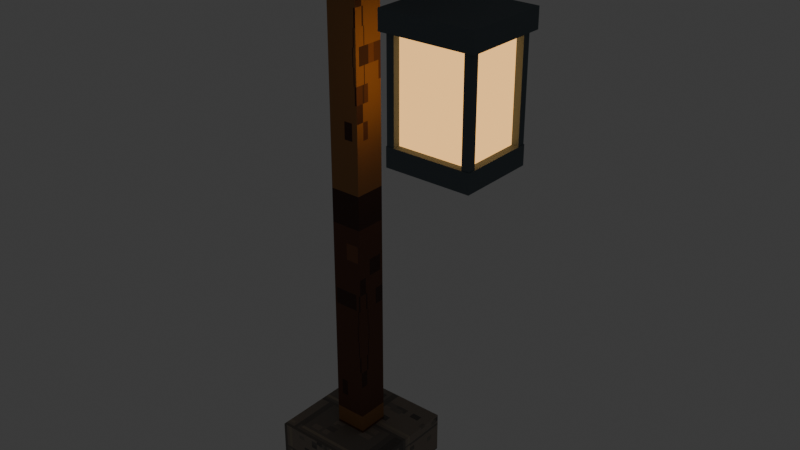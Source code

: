 # Source: lantern.blend  (saved by Blender 5.2.45; exported with 4.5.12 LTS)
import bpy
from mathutils import Matrix  # noqa: F401  (used for matrix-valued properties, if any)

bpy.ops.wm.read_factory_settings(use_empty=True)
scene = bpy.context.scene
scene.name = 'Scene'

# ---- collections
col_collection = bpy.data.collections.new('Collection'); scene.collection.children.link(col_collection)

# ---- images (referenced by path relative to the original .blend; pixels are not part of the script)
import os
ASSET_DIR = os.environ.get("B2B_ASSET_DIR", "")  # directory of the original .blend (textures are referenced by path, not embedded)
HERE = os.path.dirname(os.path.abspath(__file__))  # packed textures are extracted next to this script under _unpacked/

def load_image(name, relpath, width, height, colorspace="sRGB"):
    """Load a texture the original file referenced (path relative to the .blend, or extracted next to this script)."""
    p = next((c for c in (os.path.join(HERE, relpath), os.path.join(ASSET_DIR, relpath)) if relpath and os.path.exists(c)), "")
    if p:
        img = bpy.data.images.load(p, check_existing=True)
        img.name = name
    else:  # same state as the original file: an image datablock whose file is absent (Cycles renders it pink)
        img = bpy.data.images.new(name, width, height)
        img.source = "FILE"
        img.filepath = "//" + (relpath or name)
    img.colorspace_settings.name = colorspace
    return img
img_stone_png = load_image('stone.png', '_unpacked/stone.652242e2.png', 128, 128, 'sRGB')
img_wood_png = load_image('wood.png', '_unpacked/wood.2a434abf.png', 128, 128, 'sRGB')

# ---- materials (node trees are filled in below, after node groups)
mat_stone = bpy.data.materials.new('stone')
mat_stone.diffuse_color = (0.49, 0.46, 0.41, 1.0)
mat_wood = bpy.data.materials.new('wood')
mat_wood.diffuse_color = (0.3, 0.18, 0.11, 1.0)
mat_iron = bpy.data.materials.new('iron')
mat_iron.diffuse_color = (0.12, 0.15, 0.17, 1.0)
mat_glass = bpy.data.materials.new('glass')
mat_glass.diffuse_color = (1.0, 0.54, 0.17, 1.0)

# ---- material node trees
mat_stone.use_nodes = True; mat_stone.node_tree.nodes.clear()
_N = mat_stone.node_tree.nodes; _L = mat_stone.node_tree.links
n0 = _N.new('ShaderNodeBsdfPrincipled'); n0.name = 'Principled BSDF'; n0.location = (-200, 100)
n0.inputs[2].default_value = 0.85
n0.inputs[10].default_value = 0.005
n1 = _N.new('ShaderNodeOutputMaterial'); n1.name = 'Material Output'; n1.location = (200, 100)
n2 = _N.new('ShaderNodeTexImage'); n2.name = 'Image Texture'; n2.location = (0, 0)
n2.image = img_stone_png
n2.interpolation = 'Closest'
_L.new(n0.outputs[0], n1.inputs[0])
_L.new(n2.outputs[0], n0.inputs[0])
n1.is_active_output = True
mat_wood.use_nodes = True; mat_wood.node_tree.nodes.clear()
_N = mat_wood.node_tree.nodes; _L = mat_wood.node_tree.links
n0 = _N.new('ShaderNodeBsdfPrincipled'); n0.name = 'Principled BSDF'; n0.location = (-200, 100)
n0.inputs[2].default_value = 0.85
n0.inputs[10].default_value = 0.005
n1 = _N.new('ShaderNodeOutputMaterial'); n1.name = 'Material Output'; n1.location = (200, 100)
n2 = _N.new('ShaderNodeTexImage'); n2.name = 'Image Texture'; n2.location = (0, 0)
n2.image = img_wood_png
n2.interpolation = 'Closest'
_L.new(n0.outputs[0], n1.inputs[0])
_L.new(n2.outputs[0], n0.inputs[0])
n1.is_active_output = True
mat_iron.use_nodes = True; mat_iron.node_tree.nodes.clear()
_N = mat_iron.node_tree.nodes; _L = mat_iron.node_tree.links
n0 = _N.new('ShaderNodeBsdfPrincipled'); n0.name = 'Principled BSDF'; n0.location = (-200, 100)
n0.inputs[0].default_value = (0.12, 0.15, 0.17, 1.0)
n0.inputs[2].default_value = 0.85
n0.inputs[10].default_value = 0.005
n1 = _N.new('ShaderNodeOutputMaterial'); n1.name = 'Material Output'; n1.location = (200, 100)
_L.new(n0.outputs[0], n1.inputs[0])
n1.is_active_output = True
mat_glass.use_nodes = True; mat_glass.node_tree.nodes.clear()
_N = mat_glass.node_tree.nodes; _L = mat_glass.node_tree.links
n0 = _N.new('ShaderNodeBsdfPrincipled'); n0.name = 'Principled BSDF'; n0.location = (-200, 100)
n0.inputs[0].default_value = (1.0, 0.54, 0.17, 1.0)
n0.inputs[2].default_value = 0.85
n0.inputs[10].default_value = 0.005
n0.inputs[27].default_value = (1.0, 0.54, 0.17, 1.0)
n0.inputs[28].default_value = 1.4
n1 = _N.new('ShaderNodeOutputMaterial'); n1.name = 'Material Output'; n1.location = (200, 100)
_L.new(n0.outputs[0], n1.inputs[0])
n1.is_active_output = True

# ---- world
world_world = bpy.data.worlds.new('World'); scene.world = world_world
world_world.use_nodes = True; world_world.node_tree.nodes.clear()
_N = world_world.node_tree.nodes; _L = world_world.node_tree.links
n0 = _N.new('ShaderNodeOutputWorld'); n0.name = 'World Output'; n0.location = (200, 100)
n1 = _N.new('ShaderNodeBackground'); n1.name = 'Background'; n1.location = (-200, 100)
n1.inputs[0].default_value = (0.05088, 0.05088, 0.05088, 1.0)
_L.new(n1.outputs[0], n0.inputs[0])
n0.is_active_output = True
world_world.color = (0.05088, 0.05088, 0.05088)
world_world.sun_shadow_jitter_overblur = 0.0

# ---- meshes
me_cube_229 = bpy.data.meshes.new('Cube.229')
me_cube_229.from_pydata([(-0.26, -0.26, -0.1), (-0.26, -0.26, 0.1), (-0.26, 0.26, -0.1), (-0.26, 0.26, 0.1), (0.26, -0.26, -0.1), (0.26, -0.26, 0.1), (0.26, 0.26, -0.1), (0.26, 0.26, 0.1)], [], [(0, 1, 3, 2), (2, 3, 7, 6), (6, 7, 5, 4), (4, 5, 1, 0), (2, 6, 4, 0), (7, 3, 1, 5)])
_uv = me_cube_229.uv_layers.new(name='UVMap')
_uv.uv.foreach_set('vector', [0.375, 0.0, 0.625, 0.0, 0.625, 0.25, 0.375, 0.25, 0.375, 0.25, 0.625, 0.25, 0.625, 0.5, 0.375, 0.5, 0.375, 0.5, 0.625, 0.5, 0.625, 0.75, 0.375, 0.75, 0.375, 0.75, 0.625, 0.75, 0.625, 1.0, 0.375, 1.0, 0.125, 0.5, 0.375, 0.5, 0.375, 0.75, 0.125, 0.75, 0.625, 0.5, 0.875, 0.5, 0.875, 0.75, 0.625, 0.75])
me_cube_229.materials.append(mat_stone)
me_cube_229.update()
me_cube_230 = bpy.data.meshes.new('Cube.230')
me_cube_230.from_pydata([(-0.075, -0.075, -1.3), (-0.075, -0.075, 1.3), (-0.075, 0.075, -1.3), (-0.075, 0.075, 1.3), (0.075, -0.075, -1.3), (0.075, -0.075, 1.3), (0.075, 0.075, -1.3), (0.075, 0.075, 1.3)], [], [(0, 1, 3, 2), (2, 3, 7, 6), (6, 7, 5, 4), (4, 5, 1, 0), (2, 6, 4, 0), (7, 3, 1, 5)])
_uv = me_cube_230.uv_layers.new(name='UVMap')
_uv.uv.foreach_set('vector', [0.375, 0.0, 0.625, 0.0, 0.625, 0.25, 0.375, 0.25, 0.375, 0.25, 0.625, 0.25, 0.625, 0.5, 0.375, 0.5, 0.375, 0.5, 0.625, 0.5, 0.625, 0.75, 0.375, 0.75, 0.375, 0.75, 0.625, 0.75, 0.625, 1.0, 0.375, 1.0, 0.125, 0.5, 0.375, 0.5, 0.375, 0.75, 0.125, 0.75, 0.625, 0.5, 0.875, 0.5, 0.875, 0.75, 0.625, 0.75])
me_cube_230.materials.append(mat_wood)
me_cube_230.update()
me_cube_231 = bpy.data.meshes.new('Cube.231')
me_cube_231.from_pydata([(-0.045, -0.045, -0.275), (-0.045, -0.045, 0.275), (-0.045, 0.045, -0.275), (-0.045, 0.045, 0.275), (0.045, -0.045, -0.275), (0.045, -0.045, 0.275), (0.045, 0.045, -0.275), (0.045, 0.045, 0.275), (-0.2, -0.325, 0.025), (-0.2, -0.235, 0.025), (0.2, -0.325, 0.025), (0.2, -0.235, 0.025), (-0.2, -0.325, 0.465), (-0.2, -0.235, 0.465), (0.2, -0.325, 0.465), (0.2, -0.235, 0.465), (-0.18, -0.875, 0.045), (-0.18, -0.785, 0.045), (0.18, -0.875, 0.045), (0.18, -0.785, 0.045), (-0.18, -0.875, 0.445), (-0.18, -0.785, 0.445), (0.18, -0.875, 0.445), (0.18, -0.785, 0.445), (0.1425, -0.825, 0.0475), (0.1425, -0.275, 0.0475), (0.1775, -0.825, 0.0475), (0.1775, -0.275, 0.0475), (0.1425, -0.825, 0.0825), (0.1425, -0.275, 0.0825), (0.1775, -0.825, 0.0825), (0.1775, -0.275, 0.0825), (-0.1775, -0.825, 0.0475), (-0.1775, -0.275, 0.0475), (-0.1425, -0.825, 0.0475), (-0.1425, -0.275, 0.0475), (-0.1775, -0.825, 0.0825), (-0.1775, -0.275, 0.0825), (-0.1425, -0.825, 0.0825), (-0.1425, -0.275, 0.0825), (0.1425, -0.825, 0.4075), (0.1425, -0.275, 0.4075), (0.1775, -0.825, 0.4075), (0.1775, -0.275, 0.4075), (0.1425, -0.825, 0.4425), (0.1425, -0.275, 0.4425), (0.1775, -0.825, 0.4425), (0.1775, -0.275, 0.4425), (-0.1775, -0.825, 0.4075), (-0.1775, -0.275, 0.4075), (-0.1425, -0.825, 0.4075), (-0.1425, -0.275, 0.4075), (-0.1775, -0.825, 0.4425), (-0.1775, -0.275, 0.4425), (-0.1425, -0.825, 0.4425), (-0.1425, -0.275, 0.4425)], [], [(0, 1, 3, 2), (2, 3, 7, 6), (6, 7, 5, 4), (4, 5, 1, 0), (2, 6, 4, 0), (7, 3, 1, 5), (8, 9, 11, 10), (10, 11, 15, 14), (14, 15, 13, 12), (12, 13, 9, 8), (10, 14, 12, 8), (15, 11, 9, 13), (16, 17, 19, 18), (18, 19, 23, 22), (22, 23, 21, 20), (20, 21, 17, 16), (18, 22, 20, 16), (23, 19, 17, 21), (24, 25, 27, 26), (26, 27, 31, 30), (30, 31, 29, 28), (28, 29, 25, 24), (26, 30, 28, 24), (31, 27, 25, 29), (32, 33, 35, 34), (34, 35, 39, 38), (38, 39, 37, 36), (36, 37, 33, 32), (34, 38, 36, 32), (39, 35, 33, 37), (40, 41, 43, 42), (42, 43, 47, 46), (46, 47, 45, 44), (44, 45, 41, 40), (42, 46, 44, 40), (47, 43, 41, 45), (48, 49, 51, 50), (50, 51, 55, 54), (54, 55, 53, 52), (52, 53, 49, 48), (50, 54, 52, 48), (55, 51, 49, 53)])
_uv = me_cube_231.uv_layers.new(name='UVMap')
_uv.uv.foreach_set('vector', [0.375, 0.0, 0.625, 0.0, 0.625, 0.25, 0.375, 0.25, 0.375, 0.25, 0.625, 0.25, 0.625, 0.5, 0.375, 0.5, 0.375, 0.5, 0.625, 0.5, 0.625, 0.75, 0.375, 0.75, 0.375, 0.75, 0.625, 0.75, 0.625, 1.0, 0.375, 1.0, 0.125, 0.5, 0.375, 0.5, 0.375, 0.75, 0.125, 0.75, 0.625, 0.5, 0.875, 0.5, 0.875, 0.75, 0.625, 0.75, 0.375, 0.0, 0.625, 0.0, 0.625, 0.25, 0.375, 0.25, 0.375, 0.25, 0.625, 0.25, 0.625, 0.5, 0.375, 0.5, 0.375, 0.5, 0.625, 0.5, 0.625, 0.75, 0.375, 0.75, 0.375, 0.75, 0.625, 0.75, 0.625, 1.0, 0.375, 1.0, 0.125, 0.5, 0.375, 0.5, 0.375, 0.75, 0.125, 0.75, 0.625, 0.5, 0.875, 0.5, 0.875, 0.75, 0.625, 0.75, 0.375, 0.0, 0.625, 0.0, 0.625, 0.25, 0.375, 0.25, 0.375, 0.25, 0.625, 0.25, 0.625, 0.5, 0.375, 0.5, 0.375, 0.5, 0.625, 0.5, 0.625, 0.75, 0.375, 0.75, 0.375, 0.75, 0.625, 0.75, 0.625, 1.0, 0.375, 1.0, 0.125, 0.5, 0.375, 0.5, 0.375, 0.75, 0.125, 0.75, 0.625, 0.5, 0.875, 0.5, 0.875, 0.75, 0.625, 0.75, 0.375, 0.0, 0.625, 0.0, 0.625, 0.25, 0.375, 0.25, 0.375, 0.25, 0.625, 0.25, 0.625, 0.5, 0.375, 0.5, 0.375, 0.5, 0.625, 0.5, 0.625, 0.75, 0.375, 0.75, 0.375, 0.75, 0.625, 0.75, 0.625, 1.0, 0.375, 1.0, 0.125, 0.5, 0.375, 0.5, 0.375, 0.75, 0.125, 0.75, 0.625, 0.5, 0.875, 0.5, 0.875, 0.75, 0.625, 0.75, 0.375, 0.0, 0.625, 0.0, 0.625, 0.25, 0.375, 0.25, 0.375, 0.25, 0.625, 0.25, 0.625, 0.5, 0.375, 0.5, 0.375, 0.5, 0.625, 0.5, 0.625, 0.75, 0.375, 0.75, 0.375, 0.75, 0.625, 0.75, 0.625, 1.0, 0.375, 1.0, 0.125, 0.5, 0.375, 0.5, 0.375, 0.75, 0.125, 0.75, 0.625, 0.5, 0.875, 0.5, 0.875, 0.75, 0.625, 0.75, 0.375, 0.0, 0.625, 0.0, 0.625, 0.25, 0.375, 0.25, 0.375, 0.25, 0.625, 0.25, 0.625, 0.5, 0.375, 0.5, 0.375, 0.5, 0.625, 0.5, 0.625, 0.75, 0.375, 0.75, 0.375, 0.75, 0.625, 0.75, 0.625, 1.0, 0.375, 1.0, 0.125, 0.5, 0.375, 0.5, 0.375, 0.75, 0.125, 0.75, 0.625, 0.5, 0.875, 0.5, 0.875, 0.75, 0.625, 0.75, 0.375, 0.0, 0.625, 0.0, 0.625, 0.25, 0.375, 0.25, 0.375, 0.25, 0.625, 0.25, 0.625, 0.5, 0.375, 0.5, 0.375, 0.5, 0.625, 0.5, 0.625, 0.75, 0.375, 0.75, 0.375, 0.75, 0.625, 0.75, 0.625, 1.0, 0.375, 1.0, 0.125, 0.5, 0.375, 0.5, 0.375, 0.75, 0.125, 0.75, 0.625, 0.5, 0.875, 0.5, 0.875, 0.75, 0.625, 0.75])
me_cube_231.materials.append(mat_iron)
me_cube_231.update()
me_cube_233 = bpy.data.meshes.new('Cube.233')
me_cube_233.from_pydata([(-0.165, -0.145, -0.245), (-0.165, -0.145, 0.245), (-0.165, 0.145, -0.245), (-0.165, 0.145, 0.245), (0.165, -0.145, -0.245), (0.165, -0.145, 0.245), (0.165, 0.145, -0.245), (0.165, 0.145, 0.245)], [], [(0, 1, 3, 2), (2, 3, 7, 6), (6, 7, 5, 4), (4, 5, 1, 0), (2, 6, 4, 0), (7, 3, 1, 5)])
_uv = me_cube_233.uv_layers.new(name='UVMap')
_uv.uv.foreach_set('vector', [0.375, 0.0, 0.625, 0.0, 0.625, 0.25, 0.375, 0.25, 0.375, 0.25, 0.625, 0.25, 0.625, 0.5, 0.375, 0.5, 0.375, 0.5, 0.625, 0.5, 0.625, 0.75, 0.375, 0.75, 0.375, 0.75, 0.625, 0.75, 0.625, 1.0, 0.375, 1.0, 0.125, 0.5, 0.375, 0.5, 0.375, 0.75, 0.125, 0.75, 0.625, 0.5, 0.875, 0.5, 0.875, 0.75, 0.625, 0.75])
me_cube_233.materials.append(mat_glass)
me_cube_233.update()

# ---- objects
ob_lantern_stone = bpy.data.objects.new('lantern_stone', me_cube_229)
ob_lantern_wood = bpy.data.objects.new('lantern_wood', me_cube_230)
ob_lantern_iron = bpy.data.objects.new('lantern_iron', me_cube_231)
ob_lantern_glass = bpy.data.objects.new('lantern_glass', me_cube_233)

# ---- transforms, parenting, visibility, modifiers, constraints
ob_lantern_stone.location = (0.0, 0.0, 0.1)
ob_lantern_wood.location = (0.0, 0.0, 1.35)
ob_lantern_iron.location = (0.275, 0.0, 2.55)
ob_lantern_iron.rotation_euler = (1.571, -0.0, 1.571)
ob_lantern_glass.location = (0.52, 0.0, 2.0)

# ---- collection membership
col_collection.objects.link(ob_lantern_stone)
col_collection.objects.link(ob_lantern_wood)
col_collection.objects.link(ob_lantern_iron)
col_collection.objects.link(ob_lantern_glass)

# ---- scene / render settings (as saved in the file)
scene.frame_start = 1; scene.frame_end = 250; scene.frame_set(1)
scene.render.engine = 'BLENDER_EEVEE_NEXT'
scene.render.bake_bias = 0.0
scene.render.bake_samples = 0
scene.render.compositor_device = 'GPU'
scene.eevee.use_volume_custom_range = False
scene.eevee.fast_gi_thickness_near = 0.1
scene.eevee.fast_gi_thickness_far = 0.0
scene.eevee.ray_tracing_options.screen_trace_thickness = 0.1
bpy.context.view_layer.update()

# ---- added for rendering (the .blend has no active camera): camera
cam_auto = bpy.data.cameras.new('AutoCamera')
cam_auto.lens = 50.0
cam_auto.sensor_width = 36.0
cam_auto.clip_end = 1000.0
ob_auto_camera = bpy.data.objects.new('AutoCamera', cam_auto)
scene.collection.objects.link(ob_auto_camera)
ob_auto_camera.location = (2.90441, -3.19729, 3.45652)
ob_auto_camera.rotation_euler = (1.09748, -7.21219e-08, 0.694738)
scene.camera = ob_auto_camera
bpy.context.view_layer.update()
